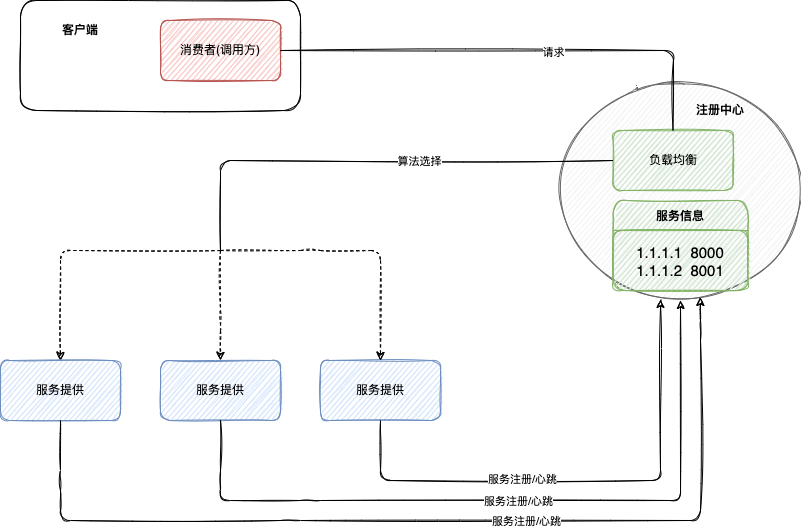

The diagram above was exported from draw.io. Its source (the exported page's mxGraphModel, read from the mxfile embedded in the PNG):
<mxGraphModel dx="901" dy="672" grid="1" gridSize="10" guides="1" tooltips="1" connect="1" arrows="1" fold="1" page="1" pageScale="1" pageWidth="1700" pageHeight="1100" math="0" shadow="0">
  <root>
    <mxCell id="0" />
    <mxCell id="1" parent="0" />
    <mxCell id="8_U_H4MNYLgtwgLaXKw9-14" value="" style="ellipse;whiteSpace=wrap;html=1;sketch=1;rounded=1;fillColor=#f5f5f5;strokeColor=#666666;fontColor=#333333;" vertex="1" parent="1">
      <mxGeometry x="690" y="210" width="240" height="220" as="geometry" />
    </mxCell>
    <mxCell id="8_U_H4MNYLgtwgLaXKw9-1" value="" style="rounded=1;whiteSpace=wrap;html=1;sketch=1;" vertex="1" parent="1">
      <mxGeometry x="150" y="130" width="280" height="110" as="geometry" />
    </mxCell>
    <mxCell id="8_U_H4MNYLgtwgLaXKw9-2" value="消费者(调用方)" style="rounded=1;whiteSpace=wrap;html=1;sketch=1;fillColor=#f8cecc;strokeColor=#b85450;" vertex="1" parent="1">
      <mxGeometry x="290" y="150" width="120" height="60" as="geometry" />
    </mxCell>
    <mxCell id="8_U_H4MNYLgtwgLaXKw9-3" value="负载均衡" style="rounded=1;whiteSpace=wrap;html=1;sketch=1;fillColor=#d5e8d4;strokeColor=#82b366;" vertex="1" parent="1">
      <mxGeometry x="742.5" y="260" width="120" height="60" as="geometry" />
    </mxCell>
    <mxCell id="8_U_H4MNYLgtwgLaXKw9-4" value="" style="endArrow=none;html=1;rounded=1;exitX=1;exitY=0.5;exitDx=0;exitDy=0;entryX=0.5;entryY=0;entryDx=0;entryDy=0;sketch=1;" edge="1" parent="1" source="8_U_H4MNYLgtwgLaXKw9-2" target="8_U_H4MNYLgtwgLaXKw9-3">
      <mxGeometry width="50" height="50" relative="1" as="geometry">
        <mxPoint x="300" y="210" as="sourcePoint" />
        <mxPoint x="350" y="160" as="targetPoint" />
        <Array as="points">
          <mxPoint x="803" y="180" />
        </Array>
      </mxGeometry>
    </mxCell>
    <mxCell id="8_U_H4MNYLgtwgLaXKw9-5" value="请求" style="edgeLabel;html=1;align=center;verticalAlign=middle;resizable=0;points=[];sketch=1;rounded=1;" vertex="1" connectable="0" parent="8_U_H4MNYLgtwgLaXKw9-4">
      <mxGeometry x="0.15" y="-1" relative="1" as="geometry">
        <mxPoint as="offset" />
      </mxGeometry>
    </mxCell>
    <mxCell id="8_U_H4MNYLgtwgLaXKw9-6" value="服务提供" style="rounded=1;whiteSpace=wrap;html=1;sketch=1;fillColor=#dae8fc;strokeColor=#6c8ebf;gradientColor=none;" vertex="1" parent="1">
      <mxGeometry x="450" y="490" width="120" height="60" as="geometry" />
    </mxCell>
    <mxCell id="8_U_H4MNYLgtwgLaXKw9-7" value="服务提供" style="rounded=1;whiteSpace=wrap;html=1;sketch=1;fillColor=#dae8fc;strokeColor=#6c8ebf;gradientColor=none;" vertex="1" parent="1">
      <mxGeometry x="290" y="490" width="120" height="60" as="geometry" />
    </mxCell>
    <mxCell id="8_U_H4MNYLgtwgLaXKw9-8" value="服务提供" style="rounded=1;whiteSpace=wrap;html=1;sketch=1;fillColor=#dae8fc;strokeColor=#6c8ebf;gradientColor=none;" vertex="1" parent="1">
      <mxGeometry x="130" y="490" width="120" height="60" as="geometry" />
    </mxCell>
    <mxCell id="8_U_H4MNYLgtwgLaXKw9-9" value="" style="endArrow=none;html=1;rounded=1;exitX=0;exitY=0.5;exitDx=0;exitDy=0;sketch=1;" edge="1" parent="1" source="8_U_H4MNYLgtwgLaXKw9-3">
      <mxGeometry width="50" height="50" relative="1" as="geometry">
        <mxPoint x="660" y="250" as="sourcePoint" />
        <mxPoint x="350" y="380" as="targetPoint" />
        <Array as="points">
          <mxPoint x="350" y="290" />
        </Array>
      </mxGeometry>
    </mxCell>
    <mxCell id="8_U_H4MNYLgtwgLaXKw9-10" value="算法选择" style="edgeLabel;html=1;align=center;verticalAlign=middle;resizable=0;points=[];sketch=1;rounded=1;" vertex="1" connectable="0" parent="8_U_H4MNYLgtwgLaXKw9-9">
      <mxGeometry x="-0.2" y="1" relative="1" as="geometry">
        <mxPoint x="-1" y="-1" as="offset" />
      </mxGeometry>
    </mxCell>
    <mxCell id="8_U_H4MNYLgtwgLaXKw9-11" value="" style="endArrow=classic;html=1;rounded=1;entryX=0.5;entryY=0;entryDx=0;entryDy=0;dashed=1;sketch=1;" edge="1" parent="1" target="8_U_H4MNYLgtwgLaXKw9-6">
      <mxGeometry width="50" height="50" relative="1" as="geometry">
        <mxPoint x="350" y="380" as="sourcePoint" />
        <mxPoint x="420" y="440" as="targetPoint" />
        <Array as="points">
          <mxPoint x="440" y="380" />
          <mxPoint x="510" y="380" />
        </Array>
      </mxGeometry>
    </mxCell>
    <mxCell id="8_U_H4MNYLgtwgLaXKw9-12" value="" style="endArrow=classic;html=1;rounded=1;entryX=0.5;entryY=0;entryDx=0;entryDy=0;dashed=1;sketch=1;" edge="1" parent="1" target="8_U_H4MNYLgtwgLaXKw9-8">
      <mxGeometry width="50" height="50" relative="1" as="geometry">
        <mxPoint x="350" y="380" as="sourcePoint" />
        <mxPoint x="510" y="440" as="targetPoint" />
        <Array as="points">
          <mxPoint x="190" y="380" />
        </Array>
      </mxGeometry>
    </mxCell>
    <mxCell id="8_U_H4MNYLgtwgLaXKw9-13" value="" style="endArrow=classic;html=1;rounded=1;entryX=0.5;entryY=0;entryDx=0;entryDy=0;dashed=1;sketch=1;" edge="1" parent="1" target="8_U_H4MNYLgtwgLaXKw9-7">
      <mxGeometry width="50" height="50" relative="1" as="geometry">
        <mxPoint x="350" y="380" as="sourcePoint" />
        <mxPoint x="520" y="450" as="targetPoint" />
        <Array as="points">
          <mxPoint x="350" y="450" />
        </Array>
      </mxGeometry>
    </mxCell>
    <mxCell id="8_U_H4MNYLgtwgLaXKw9-15" value="" style="endArrow=classic;html=1;rounded=1;exitX=0.5;exitY=1;exitDx=0;exitDy=0;entryX=0.583;entryY=0.986;entryDx=0;entryDy=0;sketch=1;entryPerimeter=0;" edge="1" parent="1" source="8_U_H4MNYLgtwgLaXKw9-8" target="8_U_H4MNYLgtwgLaXKw9-14">
      <mxGeometry width="50" height="50" relative="1" as="geometry">
        <mxPoint x="210" y="490" as="sourcePoint" />
        <mxPoint x="640" y="410" as="targetPoint" />
        <Array as="points">
          <mxPoint x="190" y="610" />
          <mxPoint x="190" y="650" />
          <mxPoint x="420" y="650" />
          <mxPoint x="830" y="650" />
          <mxPoint x="830" y="460" />
        </Array>
      </mxGeometry>
    </mxCell>
    <mxCell id="8_U_H4MNYLgtwgLaXKw9-16" value="服务注册/心跳" style="edgeLabel;html=1;align=center;verticalAlign=middle;resizable=0;points=[];sketch=1;rounded=1;" vertex="1" connectable="0" parent="8_U_H4MNYLgtwgLaXKw9-15">
      <mxGeometry x="0.3235" y="2" relative="1" as="geometry">
        <mxPoint x="-72" y="2" as="offset" />
      </mxGeometry>
    </mxCell>
    <mxCell id="8_U_H4MNYLgtwgLaXKw9-17" value="" style="endArrow=classic;html=1;rounded=1;exitX=0.5;exitY=1;exitDx=0;exitDy=0;sketch=1;entryX=0.5;entryY=1;entryDx=0;entryDy=0;" edge="1" parent="1" source="8_U_H4MNYLgtwgLaXKw9-7" target="8_U_H4MNYLgtwgLaXKw9-14">
      <mxGeometry width="50" height="50" relative="1" as="geometry">
        <mxPoint x="200" y="560" as="sourcePoint" />
        <mxPoint x="780" y="380" as="targetPoint" />
        <Array as="points">
          <mxPoint x="350" y="610" />
          <mxPoint x="350" y="630" />
          <mxPoint x="440" y="630" />
          <mxPoint x="810" y="630" />
        </Array>
      </mxGeometry>
    </mxCell>
    <mxCell id="8_U_H4MNYLgtwgLaXKw9-18" value="服务注册/心跳" style="edgeLabel;html=1;align=center;verticalAlign=middle;resizable=0;points=[];sketch=1;rounded=1;" vertex="1" connectable="0" parent="8_U_H4MNYLgtwgLaXKw9-17">
      <mxGeometry x="0.3235" y="2" relative="1" as="geometry">
        <mxPoint x="-113" y="2" as="offset" />
      </mxGeometry>
    </mxCell>
    <mxCell id="8_U_H4MNYLgtwgLaXKw9-19" value="" style="endArrow=classic;html=1;rounded=1;exitX=0.5;exitY=1;exitDx=0;exitDy=0;entryX=0.417;entryY=0.995;entryDx=0;entryDy=0;entryPerimeter=0;sketch=1;" edge="1" parent="1" source="8_U_H4MNYLgtwgLaXKw9-6" target="8_U_H4MNYLgtwgLaXKw9-14">
      <mxGeometry width="50" height="50" relative="1" as="geometry">
        <mxPoint x="680" y="580" as="sourcePoint" />
        <mxPoint x="730" y="530" as="targetPoint" />
        <Array as="points">
          <mxPoint x="510" y="610" />
          <mxPoint x="790" y="610" />
        </Array>
      </mxGeometry>
    </mxCell>
    <mxCell id="8_U_H4MNYLgtwgLaXKw9-20" value="服务注册/心跳" style="edgeLabel;html=1;align=center;verticalAlign=middle;resizable=0;points=[];sketch=1;rounded=1;" vertex="1" connectable="0" parent="8_U_H4MNYLgtwgLaXKw9-19">
      <mxGeometry x="-0.2073" y="2" relative="1" as="geometry">
        <mxPoint x="-6" as="offset" />
      </mxGeometry>
    </mxCell>
    <mxCell id="8_U_H4MNYLgtwgLaXKw9-21" value="服务信息" style="swimlane;fontStyle=1;childLayout=stackLayout;horizontal=1;startSize=30;horizontalStack=0;resizeParent=1;resizeParentMax=0;resizeLast=0;collapsible=1;marginBottom=0;sketch=1;fillColor=#d5e8d4;strokeColor=#82b366;rounded=1;" vertex="1" parent="1">
      <mxGeometry x="742.5" y="330" width="135" height="90" as="geometry" />
    </mxCell>
    <mxCell id="8_U_H4MNYLgtwgLaXKw9-22" value="1.1.1.1  8000&#10;1.1.1.2  8001" style="text;align=center;verticalAlign=middle;spacingLeft=4;spacingRight=4;overflow=hidden;points=[[0,0.5],[1,0.5]];portConstraint=eastwest;rotatable=0;fontSize=15;sketch=1;fillColor=#d5e8d4;strokeColor=#82b366;rounded=1;" vertex="1" parent="8_U_H4MNYLgtwgLaXKw9-21">
      <mxGeometry y="30" width="135" height="60" as="geometry" />
    </mxCell>
    <mxCell id="8_U_H4MNYLgtwgLaXKw9-23" value="客户端" style="text;html=1;strokeColor=none;fillColor=none;align=center;verticalAlign=middle;whiteSpace=wrap;rounded=1;sketch=1;fontStyle=1" vertex="1" parent="1">
      <mxGeometry x="160" y="135" width="100" height="50" as="geometry" />
    </mxCell>
    <mxCell id="8_U_H4MNYLgtwgLaXKw9-27" value="&lt;b&gt;注册中心&lt;/b&gt;" style="text;html=1;strokeColor=none;fillColor=none;align=center;verticalAlign=middle;whiteSpace=wrap;rounded=0;" vertex="1" parent="1">
      <mxGeometry x="810" y="220" width="80" height="40" as="geometry" />
    </mxCell>
  </root>
</mxGraphModel>